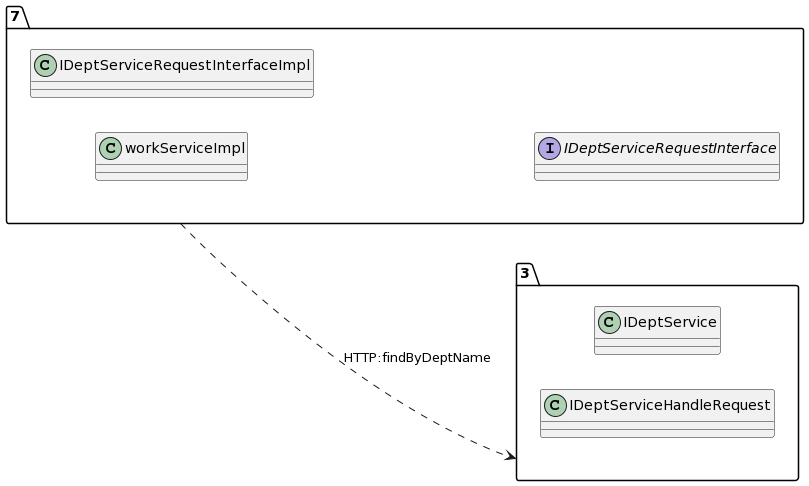

The diagram above was rendered by PlantUML. Its source (embedded in the PNG):
@startuml
allow_mixing
left to right direction
package "7"{
class workServiceImpl
class IDeptServiceRequestInterfaceImpl
interface IDeptServiceRequestInterface

}
package "3"{
class IDeptService
class IDeptServiceHandleRequest

}
"7" ..> "3":HTTP:findByDeptName
@enduml